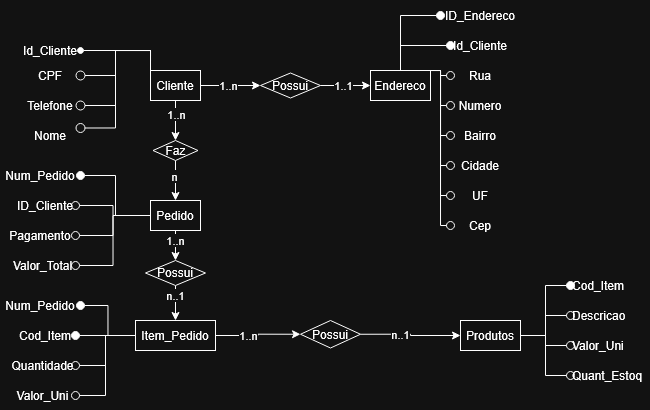

The diagram above was exported from draw.io. Its source (the exported page's mxGraphModel, read from the mxfile embedded in the PNG):
<mxGraphModel dx="975" dy="537" grid="1" gridSize="10" guides="1" tooltips="1" connect="1" arrows="1" fold="1" page="1" pageScale="1" pageWidth="827" pageHeight="1169" math="0" shadow="0">
  <root>
    <mxCell id="0" />
    <mxCell id="1" parent="0" />
    <mxCell id="N5KhscTOrx-7XJpG-tR_-12" edge="1" parent="1" source="N5KhscTOrx-7XJpG-tR_-1" style="edgeStyle=orthogonalEdgeStyle;rounded=0;orthogonalLoop=1;jettySize=auto;html=1;exitX=0;exitY=0;exitDx=0;exitDy=0;entryX=1;entryY=0.5;entryDx=0;entryDy=0;endArrow=oval;endFill=0;endSize=9;" target="N5KhscTOrx-7XJpG-tR_-4">
      <mxGeometry relative="1" as="geometry" />
    </mxCell>
    <mxCell id="N5KhscTOrx-7XJpG-tR_-13" edge="1" parent="1" source="N5KhscTOrx-7XJpG-tR_-1" style="edgeStyle=orthogonalEdgeStyle;rounded=0;orthogonalLoop=1;jettySize=auto;html=1;exitX=0;exitY=0;exitDx=0;exitDy=0;entryX=1;entryY=0.5;entryDx=0;entryDy=0;endArrow=oval;endFill=0;endSize=9;" target="N5KhscTOrx-7XJpG-tR_-7">
      <mxGeometry relative="1" as="geometry" />
    </mxCell>
    <mxCell id="N5KhscTOrx-7XJpG-tR_-14" edge="1" parent="1" source="N5KhscTOrx-7XJpG-tR_-1" style="edgeStyle=orthogonalEdgeStyle;rounded=0;orthogonalLoop=1;jettySize=auto;html=1;exitX=0;exitY=0;exitDx=0;exitDy=0;entryX=1;entryY=0.25;entryDx=0;entryDy=0;endArrow=oval;endFill=0;endSize=9;" target="N5KhscTOrx-7XJpG-tR_-6">
      <mxGeometry relative="1" as="geometry" />
    </mxCell>
    <mxCell id="N5KhscTOrx-7XJpG-tR_-16" edge="1" parent="1" source="N5KhscTOrx-7XJpG-tR_-1" style="edgeStyle=orthogonalEdgeStyle;rounded=0;orthogonalLoop=1;jettySize=auto;html=1;exitX=0;exitY=0;exitDx=0;exitDy=0;entryX=1;entryY=0.5;entryDx=0;entryDy=0;endArrow=oval;endFill=1;" target="N5KhscTOrx-7XJpG-tR_-3">
      <mxGeometry relative="1" as="geometry" />
    </mxCell>
    <mxCell id="N5KhscTOrx-7XJpG-tR_-17" edge="1" parent="1" source="N5KhscTOrx-7XJpG-tR_-1" style="edgeStyle=orthogonalEdgeStyle;rounded=0;orthogonalLoop=1;jettySize=auto;html=1;exitX=1;exitY=0.5;exitDx=0;exitDy=0;entryX=0;entryY=0.5;entryDx=0;entryDy=0;" target="N5KhscTOrx-7XJpG-tR_-2">
      <mxGeometry relative="1" as="geometry" />
    </mxCell>
    <mxCell id="N5KhscTOrx-7XJpG-tR_-44" connectable="0" parent="N5KhscTOrx-7XJpG-tR_-17" style="edgeLabel;html=1;align=center;verticalAlign=middle;resizable=0;points=[];" value="1..n" vertex="1">
      <mxGeometry relative="1" x="0.2" as="geometry">
        <mxPoint x="-8" as="offset" />
      </mxGeometry>
    </mxCell>
    <mxCell id="N5KhscTOrx-7XJpG-tR_-47" edge="1" parent="1" source="N5KhscTOrx-7XJpG-tR_-1" style="edgeStyle=orthogonalEdgeStyle;rounded=0;orthogonalLoop=1;jettySize=auto;html=1;exitX=0.5;exitY=1;exitDx=0;exitDy=0;entryX=0.5;entryY=0;entryDx=0;entryDy=0;" target="N5KhscTOrx-7XJpG-tR_-46">
      <mxGeometry relative="1" as="geometry" />
    </mxCell>
    <mxCell id="N5KhscTOrx-7XJpG-tR_-49" connectable="0" parent="N5KhscTOrx-7XJpG-tR_-47" style="edgeLabel;html=1;align=center;verticalAlign=middle;resizable=0;points=[];" value="1..n" vertex="1">
      <mxGeometry relative="1" x="-0.3253" y="1" as="geometry">
        <mxPoint as="offset" />
      </mxGeometry>
    </mxCell>
    <mxCell id="N5KhscTOrx-7XJpG-tR_-1" parent="1" style="rounded=0;whiteSpace=wrap;html=1;" value="Cliente" vertex="1">
      <mxGeometry height="30" width="50" x="240" y="70" as="geometry" />
    </mxCell>
    <mxCell id="N5KhscTOrx-7XJpG-tR_-19" edge="1" parent="1" source="N5KhscTOrx-7XJpG-tR_-2" style="edgeStyle=orthogonalEdgeStyle;rounded=0;orthogonalLoop=1;jettySize=auto;html=1;exitX=1;exitY=0.5;exitDx=0;exitDy=0;entryX=0;entryY=0.5;entryDx=0;entryDy=0;" target="N5KhscTOrx-7XJpG-tR_-18">
      <mxGeometry relative="1" as="geometry" />
    </mxCell>
    <mxCell id="N5KhscTOrx-7XJpG-tR_-45" connectable="0" parent="N5KhscTOrx-7XJpG-tR_-19" style="edgeLabel;html=1;align=center;verticalAlign=middle;resizable=0;points=[];" value="&lt;div&gt;1..1&lt;/div&gt;" vertex="1">
      <mxGeometry relative="1" x="-0.4286" as="geometry">
        <mxPoint x="8" as="offset" />
      </mxGeometry>
    </mxCell>
    <mxCell id="N5KhscTOrx-7XJpG-tR_-2" parent="1" style="rhombus;whiteSpace=wrap;html=1;" value="Possui" vertex="1">
      <mxGeometry height="25" width="60" x="350" y="72.5" as="geometry" />
    </mxCell>
    <mxCell id="N5KhscTOrx-7XJpG-tR_-3" parent="1" style="text;html=1;whiteSpace=wrap;strokeColor=none;fillColor=none;align=center;verticalAlign=middle;rounded=0;" value="&lt;div&gt;Id_Cliente&lt;/div&gt;" vertex="1">
      <mxGeometry height="30" width="60" x="110" y="35" as="geometry" />
    </mxCell>
    <mxCell id="N5KhscTOrx-7XJpG-tR_-4" parent="1" style="text;html=1;whiteSpace=wrap;strokeColor=none;fillColor=none;align=center;verticalAlign=middle;rounded=0;" value="CPF" vertex="1">
      <mxGeometry height="30" width="60" x="110" y="60" as="geometry" />
    </mxCell>
    <mxCell id="N5KhscTOrx-7XJpG-tR_-6" parent="1" style="text;html=1;whiteSpace=wrap;strokeColor=none;fillColor=none;align=center;verticalAlign=middle;rounded=0;" value="&lt;div&gt;Nome&lt;/div&gt;" vertex="1">
      <mxGeometry height="30" width="60" x="110" y="120" as="geometry" />
    </mxCell>
    <mxCell id="N5KhscTOrx-7XJpG-tR_-7" parent="1" style="text;html=1;whiteSpace=wrap;strokeColor=none;fillColor=none;align=center;verticalAlign=middle;rounded=0;" value="&lt;div&gt;Telefone&lt;/div&gt;" vertex="1">
      <mxGeometry height="30" width="60" x="110" y="90" as="geometry" />
    </mxCell>
    <mxCell id="N5KhscTOrx-7XJpG-tR_-30" edge="1" parent="1" source="N5KhscTOrx-7XJpG-tR_-18" style="edgeStyle=orthogonalEdgeStyle;rounded=0;orthogonalLoop=1;jettySize=auto;html=1;exitX=0.5;exitY=0;exitDx=0;exitDy=0;entryX=0;entryY=0.5;entryDx=0;entryDy=0;endArrow=oval;endFill=1;endSize=8;" target="N5KhscTOrx-7XJpG-tR_-20">
      <mxGeometry relative="1" as="geometry" />
    </mxCell>
    <mxCell id="N5KhscTOrx-7XJpG-tR_-31" edge="1" parent="1" source="N5KhscTOrx-7XJpG-tR_-18" style="edgeStyle=orthogonalEdgeStyle;rounded=0;orthogonalLoop=1;jettySize=auto;html=1;exitX=0.5;exitY=0;exitDx=0;exitDy=0;entryX=0;entryY=0.5;entryDx=0;entryDy=0;endArrow=oval;endFill=1;endSize=8;" target="N5KhscTOrx-7XJpG-tR_-21">
      <mxGeometry relative="1" as="geometry" />
    </mxCell>
    <mxCell id="N5KhscTOrx-7XJpG-tR_-35" edge="1" parent="1" source="N5KhscTOrx-7XJpG-tR_-18" style="edgeStyle=orthogonalEdgeStyle;rounded=0;orthogonalLoop=1;jettySize=auto;html=1;exitX=0.5;exitY=0;exitDx=0;exitDy=0;entryX=0;entryY=0.5;entryDx=0;entryDy=0;endArrow=oval;endFill=0;endSize=8;" target="N5KhscTOrx-7XJpG-tR_-22">
      <mxGeometry relative="1" as="geometry">
        <Array as="points">
          <mxPoint x="530" y="70" />
          <mxPoint x="530" y="75" />
        </Array>
      </mxGeometry>
    </mxCell>
    <mxCell id="N5KhscTOrx-7XJpG-tR_-37" edge="1" parent="1" source="N5KhscTOrx-7XJpG-tR_-18" style="edgeStyle=orthogonalEdgeStyle;rounded=0;orthogonalLoop=1;jettySize=auto;html=1;exitX=0.5;exitY=0;exitDx=0;exitDy=0;entryX=0;entryY=0.5;entryDx=0;entryDy=0;endArrow=oval;endFill=0;endSize=8;" target="N5KhscTOrx-7XJpG-tR_-23">
      <mxGeometry relative="1" as="geometry">
        <Array as="points">
          <mxPoint x="530" y="70" />
          <mxPoint x="530" y="105" />
        </Array>
      </mxGeometry>
    </mxCell>
    <mxCell id="N5KhscTOrx-7XJpG-tR_-39" edge="1" parent="1" source="N5KhscTOrx-7XJpG-tR_-18" style="edgeStyle=orthogonalEdgeStyle;rounded=0;orthogonalLoop=1;jettySize=auto;html=1;exitX=0.5;exitY=0;exitDx=0;exitDy=0;entryX=0;entryY=0.5;entryDx=0;entryDy=0;endArrow=oval;endFill=0;endSize=8;" target="N5KhscTOrx-7XJpG-tR_-24">
      <mxGeometry relative="1" as="geometry">
        <Array as="points">
          <mxPoint x="530" y="70" />
          <mxPoint x="530" y="135" />
        </Array>
      </mxGeometry>
    </mxCell>
    <mxCell id="N5KhscTOrx-7XJpG-tR_-40" edge="1" parent="1" source="N5KhscTOrx-7XJpG-tR_-18" style="edgeStyle=orthogonalEdgeStyle;rounded=0;orthogonalLoop=1;jettySize=auto;html=1;exitX=0.5;exitY=0;exitDx=0;exitDy=0;entryX=0;entryY=0.5;entryDx=0;entryDy=0;endArrow=oval;endFill=0;endSize=8;" target="N5KhscTOrx-7XJpG-tR_-25">
      <mxGeometry relative="1" as="geometry">
        <Array as="points">
          <mxPoint x="530" y="70" />
          <mxPoint x="530" y="165" />
        </Array>
      </mxGeometry>
    </mxCell>
    <mxCell id="N5KhscTOrx-7XJpG-tR_-41" edge="1" parent="1" source="N5KhscTOrx-7XJpG-tR_-18" style="edgeStyle=orthogonalEdgeStyle;rounded=0;orthogonalLoop=1;jettySize=auto;html=1;exitX=0.5;exitY=0;exitDx=0;exitDy=0;entryX=0;entryY=0.5;entryDx=0;entryDy=0;endArrow=oval;endFill=0;endSize=8;" target="N5KhscTOrx-7XJpG-tR_-26">
      <mxGeometry relative="1" as="geometry">
        <Array as="points">
          <mxPoint x="530" y="70" />
          <mxPoint x="530" y="195" />
        </Array>
      </mxGeometry>
    </mxCell>
    <mxCell id="N5KhscTOrx-7XJpG-tR_-43" edge="1" parent="1" source="N5KhscTOrx-7XJpG-tR_-18" style="edgeStyle=orthogonalEdgeStyle;rounded=0;orthogonalLoop=1;jettySize=auto;html=1;exitX=0.5;exitY=0;exitDx=0;exitDy=0;entryX=0;entryY=0.5;entryDx=0;entryDy=0;endArrow=oval;endFill=0;endSize=8;" target="N5KhscTOrx-7XJpG-tR_-27">
      <mxGeometry relative="1" as="geometry">
        <Array as="points">
          <mxPoint x="530" y="70" />
          <mxPoint x="530" y="225" />
        </Array>
      </mxGeometry>
    </mxCell>
    <mxCell id="N5KhscTOrx-7XJpG-tR_-18" parent="1" style="rounded=0;whiteSpace=wrap;html=1;" value="&lt;div&gt;Endereco&lt;/div&gt;" vertex="1">
      <mxGeometry height="30" width="60" x="460" y="70" as="geometry" />
    </mxCell>
    <mxCell id="N5KhscTOrx-7XJpG-tR_-20" parent="1" style="text;html=1;whiteSpace=wrap;strokeColor=none;fillColor=none;align=center;verticalAlign=middle;rounded=0;" value="&lt;div&gt;ID_Endereco&lt;/div&gt;" vertex="1">
      <mxGeometry height="30" width="80" x="530" as="geometry" />
    </mxCell>
    <mxCell id="N5KhscTOrx-7XJpG-tR_-21" parent="1" style="text;html=1;whiteSpace=wrap;strokeColor=none;fillColor=none;align=center;verticalAlign=middle;rounded=0;" value="&lt;div&gt;Id_Cliente&lt;/div&gt;" vertex="1">
      <mxGeometry height="30" width="60" x="540" y="30" as="geometry" />
    </mxCell>
    <mxCell id="N5KhscTOrx-7XJpG-tR_-22" parent="1" style="text;html=1;whiteSpace=wrap;strokeColor=none;fillColor=none;align=center;verticalAlign=middle;rounded=0;" value="&lt;div&gt;Rua&lt;/div&gt;" vertex="1">
      <mxGeometry height="30" width="60" x="540" y="60" as="geometry" />
    </mxCell>
    <mxCell id="N5KhscTOrx-7XJpG-tR_-23" parent="1" style="text;html=1;whiteSpace=wrap;strokeColor=none;fillColor=none;align=center;verticalAlign=middle;rounded=0;" value="Numero" vertex="1">
      <mxGeometry height="30" width="60" x="540" y="90" as="geometry" />
    </mxCell>
    <mxCell id="N5KhscTOrx-7XJpG-tR_-24" parent="1" style="text;html=1;whiteSpace=wrap;strokeColor=none;fillColor=none;align=center;verticalAlign=middle;rounded=0;" value="Bairro" vertex="1">
      <mxGeometry height="30" width="60" x="540" y="120" as="geometry" />
    </mxCell>
    <mxCell id="N5KhscTOrx-7XJpG-tR_-25" parent="1" style="text;html=1;whiteSpace=wrap;strokeColor=none;fillColor=none;align=center;verticalAlign=middle;rounded=0;" value="Cidade" vertex="1">
      <mxGeometry height="30" width="60" x="540" y="150" as="geometry" />
    </mxCell>
    <mxCell id="N5KhscTOrx-7XJpG-tR_-26" parent="1" style="text;html=1;whiteSpace=wrap;strokeColor=none;fillColor=none;align=center;verticalAlign=middle;rounded=0;" value="UF" vertex="1">
      <mxGeometry height="30" width="60" x="540" y="180" as="geometry" />
    </mxCell>
    <mxCell id="N5KhscTOrx-7XJpG-tR_-27" parent="1" style="text;html=1;whiteSpace=wrap;strokeColor=none;fillColor=none;align=center;verticalAlign=middle;rounded=0;" value="Cep" vertex="1">
      <mxGeometry height="30" width="60" x="540" y="210" as="geometry" />
    </mxCell>
    <mxCell id="N5KhscTOrx-7XJpG-tR_-51" edge="1" parent="1" source="N5KhscTOrx-7XJpG-tR_-46" style="edgeStyle=orthogonalEdgeStyle;rounded=0;orthogonalLoop=1;jettySize=auto;html=1;exitX=0.5;exitY=1;exitDx=0;exitDy=0;entryX=0.5;entryY=0;entryDx=0;entryDy=0;" target="N5KhscTOrx-7XJpG-tR_-50">
      <mxGeometry relative="1" as="geometry" />
    </mxCell>
    <mxCell id="-wGVS2hbZ8EZ6aTj_hNq-23" connectable="0" parent="N5KhscTOrx-7XJpG-tR_-51" style="edgeLabel;html=1;align=center;verticalAlign=middle;resizable=0;points=[];" value="n" vertex="1">
      <mxGeometry relative="1" x="-0.2238" y="-1" as="geometry">
        <mxPoint as="offset" />
      </mxGeometry>
    </mxCell>
    <mxCell id="N5KhscTOrx-7XJpG-tR_-46" parent="1" style="rhombus;whiteSpace=wrap;html=1;" value="Faz" vertex="1">
      <mxGeometry height="20" width="45" x="242.5" y="140" as="geometry" />
    </mxCell>
    <mxCell id="N5KhscTOrx-7XJpG-tR_-56" edge="1" parent="1" source="N5KhscTOrx-7XJpG-tR_-50" style="edgeStyle=orthogonalEdgeStyle;rounded=0;orthogonalLoop=1;jettySize=auto;html=1;exitX=0;exitY=0.5;exitDx=0;exitDy=0;entryX=1;entryY=0.5;entryDx=0;entryDy=0;endArrow=oval;endFill=1;endSize=8;" target="N5KhscTOrx-7XJpG-tR_-53">
      <mxGeometry relative="1" as="geometry">
        <Array as="points">
          <mxPoint x="205" y="215" />
          <mxPoint x="205" y="175" />
        </Array>
      </mxGeometry>
    </mxCell>
    <mxCell id="N5KhscTOrx-7XJpG-tR_-57" edge="1" parent="1" source="N5KhscTOrx-7XJpG-tR_-50" style="edgeStyle=orthogonalEdgeStyle;rounded=0;orthogonalLoop=1;jettySize=auto;html=1;exitX=0;exitY=0.5;exitDx=0;exitDy=0;entryX=1;entryY=0.5;entryDx=0;entryDy=0;endArrow=oval;endFill=0;endSize=8;" target="N5KhscTOrx-7XJpG-tR_-54">
      <mxGeometry relative="1" as="geometry" />
    </mxCell>
    <mxCell id="N5KhscTOrx-7XJpG-tR_-58" edge="1" parent="1" source="N5KhscTOrx-7XJpG-tR_-50" style="edgeStyle=orthogonalEdgeStyle;rounded=0;orthogonalLoop=1;jettySize=auto;html=1;exitX=0;exitY=0.5;exitDx=0;exitDy=0;entryX=1;entryY=0.5;entryDx=0;entryDy=0;endArrow=oval;endFill=0;endSize=8;" target="N5KhscTOrx-7XJpG-tR_-55">
      <mxGeometry relative="1" as="geometry" />
    </mxCell>
    <mxCell id="N5KhscTOrx-7XJpG-tR_-60" edge="1" parent="1" source="N5KhscTOrx-7XJpG-tR_-50" style="edgeStyle=orthogonalEdgeStyle;rounded=0;orthogonalLoop=1;jettySize=auto;html=1;exitX=0;exitY=0.5;exitDx=0;exitDy=0;entryX=1;entryY=0.5;entryDx=0;entryDy=0;endArrow=oval;endFill=0;endSize=8;" target="N5KhscTOrx-7XJpG-tR_-59">
      <mxGeometry relative="1" as="geometry" />
    </mxCell>
    <mxCell id="N5KhscTOrx-7XJpG-tR_-62" edge="1" parent="1" source="N5KhscTOrx-7XJpG-tR_-50" style="edgeStyle=orthogonalEdgeStyle;rounded=0;orthogonalLoop=1;jettySize=auto;html=1;exitX=0.5;exitY=1;exitDx=0;exitDy=0;entryX=0.5;entryY=0;entryDx=0;entryDy=0;" target="N5KhscTOrx-7XJpG-tR_-61">
      <mxGeometry relative="1" as="geometry" />
    </mxCell>
    <mxCell id="N5KhscTOrx-7XJpG-tR_-63" connectable="0" parent="N5KhscTOrx-7XJpG-tR_-62" style="edgeLabel;html=1;align=center;verticalAlign=middle;resizable=0;points=[];" value="&lt;div&gt;1..n&lt;/div&gt;" vertex="1">
      <mxGeometry relative="1" x="-0.4152" y="1" as="geometry">
        <mxPoint x="-1" y="1" as="offset" />
      </mxGeometry>
    </mxCell>
    <mxCell id="N5KhscTOrx-7XJpG-tR_-50" parent="1" style="rounded=0;whiteSpace=wrap;html=1;" value="Pedido" vertex="1">
      <mxGeometry height="30" width="50" x="240" y="200" as="geometry" />
    </mxCell>
    <mxCell id="N5KhscTOrx-7XJpG-tR_-53" parent="1" style="text;html=1;whiteSpace=wrap;strokeColor=none;fillColor=none;align=center;verticalAlign=middle;rounded=0;" value="Num_Pedido" vertex="1">
      <mxGeometry height="30" width="80" x="90" y="160" as="geometry" />
    </mxCell>
    <mxCell id="N5KhscTOrx-7XJpG-tR_-54" parent="1" style="text;html=1;whiteSpace=wrap;strokeColor=none;fillColor=none;align=center;verticalAlign=middle;rounded=0;" value="ID_Cliente" vertex="1">
      <mxGeometry height="30" width="60" x="105" y="190" as="geometry" />
    </mxCell>
    <mxCell id="N5KhscTOrx-7XJpG-tR_-55" parent="1" style="text;html=1;whiteSpace=wrap;strokeColor=none;fillColor=none;align=center;verticalAlign=middle;rounded=0;" value="Pagamento" vertex="1">
      <mxGeometry height="30" width="70" x="95" y="220" as="geometry" />
    </mxCell>
    <mxCell id="N5KhscTOrx-7XJpG-tR_-59" parent="1" style="text;html=1;whiteSpace=wrap;strokeColor=none;fillColor=none;align=center;verticalAlign=middle;rounded=0;" value="Valor_Total" vertex="1">
      <mxGeometry height="30" width="65" x="100" y="250" as="geometry" />
    </mxCell>
    <mxCell id="N5KhscTOrx-7XJpG-tR_-65" edge="1" parent="1" source="N5KhscTOrx-7XJpG-tR_-61" style="edgeStyle=orthogonalEdgeStyle;rounded=0;orthogonalLoop=1;jettySize=auto;html=1;exitX=0.5;exitY=1;exitDx=0;exitDy=0;entryX=0.5;entryY=0;entryDx=0;entryDy=0;" target="N5KhscTOrx-7XJpG-tR_-64">
      <mxGeometry relative="1" as="geometry" />
    </mxCell>
    <mxCell id="N5KhscTOrx-7XJpG-tR_-66" connectable="0" parent="N5KhscTOrx-7XJpG-tR_-65" style="edgeLabel;html=1;align=center;verticalAlign=middle;resizable=0;points=[];" value="n..1" vertex="1">
      <mxGeometry relative="1" x="-0.4469" as="geometry">
        <mxPoint as="offset" />
      </mxGeometry>
    </mxCell>
    <mxCell id="N5KhscTOrx-7XJpG-tR_-61" parent="1" style="rhombus;whiteSpace=wrap;html=1;" value="Possui" vertex="1">
      <mxGeometry height="25" width="60" x="235" y="260" as="geometry" />
    </mxCell>
    <mxCell id="-wGVS2hbZ8EZ6aTj_hNq-1" edge="1" parent="1" source="N5KhscTOrx-7XJpG-tR_-64" style="edgeStyle=orthogonalEdgeStyle;rounded=0;orthogonalLoop=1;jettySize=auto;html=1;exitX=0;exitY=0.5;exitDx=0;exitDy=0;entryX=1;entryY=0.5;entryDx=0;entryDy=0;endArrow=oval;endFill=1;endSize=8;" target="N5KhscTOrx-7XJpG-tR_-68">
      <mxGeometry relative="1" as="geometry" />
    </mxCell>
    <mxCell id="-wGVS2hbZ8EZ6aTj_hNq-2" edge="1" parent="1" source="N5KhscTOrx-7XJpG-tR_-64" style="edgeStyle=orthogonalEdgeStyle;rounded=0;orthogonalLoop=1;jettySize=auto;html=1;exitX=0;exitY=0.5;exitDx=0;exitDy=0;entryX=1;entryY=0.5;entryDx=0;entryDy=0;endArrow=oval;endFill=1;endSize=8;" target="N5KhscTOrx-7XJpG-tR_-69">
      <mxGeometry relative="1" as="geometry" />
    </mxCell>
    <mxCell id="-wGVS2hbZ8EZ6aTj_hNq-5" edge="1" parent="1" source="N5KhscTOrx-7XJpG-tR_-64" style="edgeStyle=orthogonalEdgeStyle;rounded=0;orthogonalLoop=1;jettySize=auto;html=1;exitX=0;exitY=0.5;exitDx=0;exitDy=0;entryX=1;entryY=0.5;entryDx=0;entryDy=0;endArrow=oval;endFill=0;endSize=8;" target="-wGVS2hbZ8EZ6aTj_hNq-3">
      <mxGeometry relative="1" as="geometry" />
    </mxCell>
    <mxCell id="-wGVS2hbZ8EZ6aTj_hNq-6" edge="1" parent="1" source="N5KhscTOrx-7XJpG-tR_-64" style="edgeStyle=orthogonalEdgeStyle;rounded=0;orthogonalLoop=1;jettySize=auto;html=1;exitX=0;exitY=0.5;exitDx=0;exitDy=0;entryX=1;entryY=0.5;entryDx=0;entryDy=0;endArrow=oval;endFill=0;endSize=8;" target="-wGVS2hbZ8EZ6aTj_hNq-4">
      <mxGeometry relative="1" as="geometry" />
    </mxCell>
    <mxCell id="-wGVS2hbZ8EZ6aTj_hNq-10" edge="1" parent="1" source="N5KhscTOrx-7XJpG-tR_-64" style="edgeStyle=orthogonalEdgeStyle;rounded=0;orthogonalLoop=1;jettySize=auto;html=1;exitX=1;exitY=0.5;exitDx=0;exitDy=0;entryX=0;entryY=0.5;entryDx=0;entryDy=0;" target="-wGVS2hbZ8EZ6aTj_hNq-9">
      <mxGeometry relative="1" as="geometry" />
    </mxCell>
    <mxCell id="-wGVS2hbZ8EZ6aTj_hNq-12" connectable="0" parent="-wGVS2hbZ8EZ6aTj_hNq-10" style="edgeLabel;html=1;align=center;verticalAlign=middle;resizable=0;points=[];" value="1..n" vertex="1">
      <mxGeometry relative="1" x="-0.2343" as="geometry">
        <mxPoint as="offset" />
      </mxGeometry>
    </mxCell>
    <mxCell id="N5KhscTOrx-7XJpG-tR_-64" parent="1" style="rounded=0;whiteSpace=wrap;html=1;" value="Item_Pedido" vertex="1">
      <mxGeometry height="30" width="80" x="225" y="320" as="geometry" />
    </mxCell>
    <mxCell id="N5KhscTOrx-7XJpG-tR_-68" parent="1" style="text;html=1;whiteSpace=wrap;strokeColor=none;fillColor=none;align=center;verticalAlign=middle;rounded=0;" value="Num_Pedido" vertex="1">
      <mxGeometry height="30" width="80" x="90" y="290" as="geometry" />
    </mxCell>
    <mxCell id="N5KhscTOrx-7XJpG-tR_-69" parent="1" style="text;html=1;whiteSpace=wrap;strokeColor=none;fillColor=none;align=center;verticalAlign=middle;rounded=0;" value="Cod_Item" vertex="1">
      <mxGeometry height="30" width="60" x="105" y="320" as="geometry" />
    </mxCell>
    <mxCell id="-wGVS2hbZ8EZ6aTj_hNq-3" parent="1" style="text;html=1;whiteSpace=wrap;strokeColor=none;fillColor=none;align=center;verticalAlign=middle;rounded=0;" value="Quantidade" vertex="1">
      <mxGeometry height="30" width="65" x="100" y="350" as="geometry" />
    </mxCell>
    <mxCell id="-wGVS2hbZ8EZ6aTj_hNq-4" parent="1" style="text;html=1;whiteSpace=wrap;strokeColor=none;fillColor=none;align=center;verticalAlign=middle;rounded=0;" value="Valor_Uni" vertex="1">
      <mxGeometry height="30" width="65" x="100" y="380" as="geometry" />
    </mxCell>
    <mxCell id="-wGVS2hbZ8EZ6aTj_hNq-18" edge="1" parent="1" source="-wGVS2hbZ8EZ6aTj_hNq-8" style="edgeStyle=orthogonalEdgeStyle;rounded=0;orthogonalLoop=1;jettySize=auto;html=1;exitX=1;exitY=0.5;exitDx=0;exitDy=0;entryX=0;entryY=0.5;entryDx=0;entryDy=0;endArrow=oval;endFill=1;endSize=8;" target="-wGVS2hbZ8EZ6aTj_hNq-14">
      <mxGeometry relative="1" as="geometry" />
    </mxCell>
    <mxCell id="-wGVS2hbZ8EZ6aTj_hNq-19" edge="1" parent="1" source="-wGVS2hbZ8EZ6aTj_hNq-8" style="edgeStyle=orthogonalEdgeStyle;rounded=0;orthogonalLoop=1;jettySize=auto;html=1;exitX=1;exitY=0.5;exitDx=0;exitDy=0;entryX=0;entryY=0.5;entryDx=0;entryDy=0;endArrow=oval;endFill=0;endSize=8;" target="-wGVS2hbZ8EZ6aTj_hNq-15">
      <mxGeometry relative="1" as="geometry" />
    </mxCell>
    <mxCell id="-wGVS2hbZ8EZ6aTj_hNq-20" edge="1" parent="1" source="-wGVS2hbZ8EZ6aTj_hNq-8" style="edgeStyle=orthogonalEdgeStyle;rounded=0;orthogonalLoop=1;jettySize=auto;html=1;exitX=1;exitY=0.5;exitDx=0;exitDy=0;entryX=0;entryY=0.5;entryDx=0;entryDy=0;endArrow=oval;endFill=0;endSize=8;" target="-wGVS2hbZ8EZ6aTj_hNq-16">
      <mxGeometry relative="1" as="geometry" />
    </mxCell>
    <mxCell id="-wGVS2hbZ8EZ6aTj_hNq-21" edge="1" parent="1" source="-wGVS2hbZ8EZ6aTj_hNq-8" style="edgeStyle=orthogonalEdgeStyle;rounded=0;orthogonalLoop=1;jettySize=auto;html=1;exitX=1;exitY=0.5;exitDx=0;exitDy=0;entryX=0;entryY=0.5;entryDx=0;entryDy=0;endArrow=oval;endFill=0;endSize=8;" target="-wGVS2hbZ8EZ6aTj_hNq-17">
      <mxGeometry relative="1" as="geometry" />
    </mxCell>
    <mxCell id="-wGVS2hbZ8EZ6aTj_hNq-8" parent="1" style="rounded=0;whiteSpace=wrap;html=1;" value="Produtos" vertex="1">
      <mxGeometry height="30" width="60" x="550" y="320" as="geometry" />
    </mxCell>
    <mxCell id="-wGVS2hbZ8EZ6aTj_hNq-11" edge="1" parent="1" source="-wGVS2hbZ8EZ6aTj_hNq-9" style="edgeStyle=orthogonalEdgeStyle;rounded=0;orthogonalLoop=1;jettySize=auto;html=1;exitX=1;exitY=0.5;exitDx=0;exitDy=0;entryX=0;entryY=0.5;entryDx=0;entryDy=0;" target="-wGVS2hbZ8EZ6aTj_hNq-8">
      <mxGeometry relative="1" as="geometry" />
    </mxCell>
    <mxCell id="-wGVS2hbZ8EZ6aTj_hNq-13" connectable="0" parent="-wGVS2hbZ8EZ6aTj_hNq-11" style="edgeLabel;html=1;align=center;verticalAlign=middle;resizable=0;points=[];" value="n..1" vertex="1">
      <mxGeometry relative="1" x="-0.2267" as="geometry">
        <mxPoint as="offset" />
      </mxGeometry>
    </mxCell>
    <mxCell id="-wGVS2hbZ8EZ6aTj_hNq-9" parent="1" style="rhombus;whiteSpace=wrap;html=1;" value="Possui" vertex="1">
      <mxGeometry height="27.5" width="60" x="390" y="320" as="geometry" />
    </mxCell>
    <mxCell id="-wGVS2hbZ8EZ6aTj_hNq-14" parent="1" style="text;html=1;whiteSpace=wrap;strokeColor=none;fillColor=none;align=left;verticalAlign=middle;rounded=0;" value="Cod_Item" vertex="1">
      <mxGeometry height="30" width="60" x="660" y="270" as="geometry" />
    </mxCell>
    <mxCell id="-wGVS2hbZ8EZ6aTj_hNq-15" parent="1" style="text;html=1;whiteSpace=wrap;strokeColor=none;fillColor=none;align=left;verticalAlign=middle;rounded=0;" value="Descricao" vertex="1">
      <mxGeometry height="30" width="60" x="660" y="300" as="geometry" />
    </mxCell>
    <mxCell id="-wGVS2hbZ8EZ6aTj_hNq-16" parent="1" style="text;html=1;whiteSpace=wrap;strokeColor=none;fillColor=none;align=left;verticalAlign=middle;rounded=0;" value="Valor_Uni" vertex="1">
      <mxGeometry height="30" width="60" x="660" y="330" as="geometry" />
    </mxCell>
    <mxCell id="-wGVS2hbZ8EZ6aTj_hNq-17" parent="1" style="text;html=1;whiteSpace=wrap;strokeColor=none;fillColor=none;align=left;verticalAlign=middle;rounded=0;" value="Quant_Estoq" vertex="1">
      <mxGeometry height="30" width="80" x="660" y="360" as="geometry" />
    </mxCell>
  </root>
</mxGraphModel>